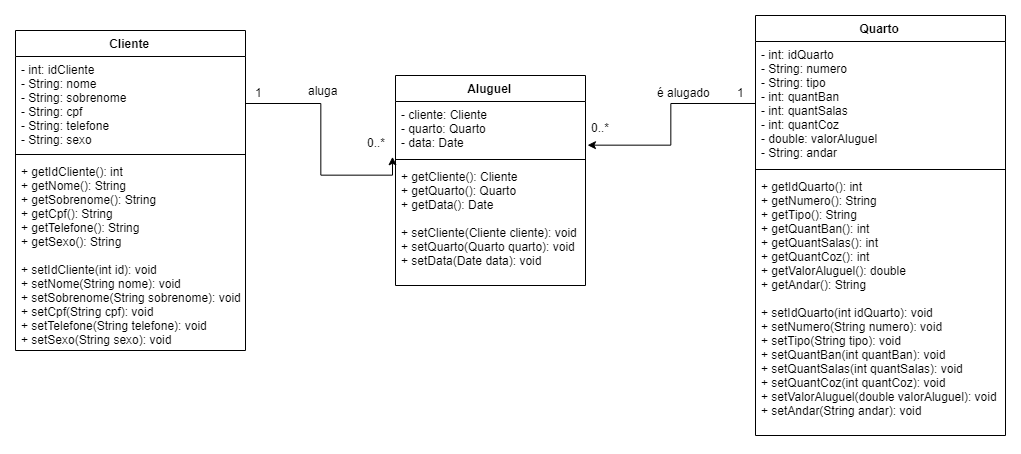

The diagram above was exported from draw.io. Its source (the exported page's mxGraphModel, read from the mxfile embedded in the PNG):
<mxGraphModel dx="1373" dy="827" grid="1" gridSize="10" guides="1" tooltips="1" connect="1" arrows="1" fold="1" page="1" pageScale="1" pageWidth="1100" pageHeight="850" background="#ffffff" math="0" shadow="0">
  <root>
    <mxCell id="0" />
    <mxCell id="1" parent="0" />
    <mxCell id="clVbn5NqjnXkQCoSRaxZ-1" value="Cliente" style="swimlane;fontStyle=1;align=center;verticalAlign=top;childLayout=stackLayout;horizontal=1;startSize=26;horizontalStack=0;resizeParent=1;resizeParentMax=0;resizeLast=0;collapsible=1;marginBottom=0;" parent="1" vertex="1">
      <mxGeometry x="40" y="190" width="230" height="320" as="geometry">
        <mxRectangle x="20" y="310" width="70" height="26" as="alternateBounds" />
      </mxGeometry>
    </mxCell>
    <mxCell id="clVbn5NqjnXkQCoSRaxZ-2" value="- int: idCliente&#10;- String: nome&#10;- String: sobrenome&#10;- String: cpf&#10;- String: telefone&#10;- String: sexo&#10;" style="text;strokeColor=none;fillColor=none;align=left;verticalAlign=top;spacingLeft=4;spacingRight=4;overflow=hidden;rotatable=0;points=[[0,0.5],[1,0.5]];portConstraint=eastwest;" parent="clVbn5NqjnXkQCoSRaxZ-1" vertex="1">
      <mxGeometry y="26" width="230" height="94" as="geometry" />
    </mxCell>
    <mxCell id="clVbn5NqjnXkQCoSRaxZ-3" value="" style="line;strokeWidth=1;fillColor=none;align=left;verticalAlign=middle;spacingTop=-1;spacingLeft=3;spacingRight=3;rotatable=0;labelPosition=right;points=[];portConstraint=eastwest;" parent="clVbn5NqjnXkQCoSRaxZ-1" vertex="1">
      <mxGeometry y="120" width="230" height="8" as="geometry" />
    </mxCell>
    <mxCell id="clVbn5NqjnXkQCoSRaxZ-4" value="+ getIdCliente(): int&#10;+ getNome(): String&#10;+ getSobrenome(): String&#10;+ getCpf(): String&#10;+ getTelefone(): String&#10;+ getSexo(): String&#10;&#10;+ setIdCliente(int id): void&#10;+ setNome(String nome): void&#10;+ setSobrenome(String sobrenome): void&#10;+ setCpf(String cpf): void&#10;+ setTelefone(String telefone): void&#10;+ setSexo(String sexo): void" style="text;strokeColor=none;fillColor=none;align=left;verticalAlign=top;spacingLeft=4;spacingRight=4;overflow=hidden;rotatable=0;points=[[0,0.5],[1,0.5]];portConstraint=eastwest;" parent="clVbn5NqjnXkQCoSRaxZ-1" vertex="1">
      <mxGeometry y="128" width="230" height="192" as="geometry" />
    </mxCell>
    <mxCell id="clVbn5NqjnXkQCoSRaxZ-13" value="Quarto" style="swimlane;fontStyle=1;align=center;verticalAlign=top;childLayout=stackLayout;horizontal=1;startSize=26;horizontalStack=0;resizeParent=1;resizeParentMax=0;resizeLast=0;collapsible=1;marginBottom=0;" parent="1" vertex="1">
      <mxGeometry x="780" y="175" width="250" height="420" as="geometry" />
    </mxCell>
    <mxCell id="clVbn5NqjnXkQCoSRaxZ-14" value="- int: idQuarto&#10;- String: numero&#10;- String: tipo&#10;- int: quantBan&#10;- int: quantSalas&#10;- int: quantCoz&#10;- double: valorAluguel&#10;- String: andar&#10;" style="text;strokeColor=none;fillColor=none;align=left;verticalAlign=top;spacingLeft=4;spacingRight=4;overflow=hidden;rotatable=0;points=[[0,0.5],[1,0.5]];portConstraint=eastwest;" parent="clVbn5NqjnXkQCoSRaxZ-13" vertex="1">
      <mxGeometry y="26" width="250" height="124" as="geometry" />
    </mxCell>
    <mxCell id="clVbn5NqjnXkQCoSRaxZ-15" value="" style="line;strokeWidth=1;fillColor=none;align=left;verticalAlign=middle;spacingTop=-1;spacingLeft=3;spacingRight=3;rotatable=0;labelPosition=right;points=[];portConstraint=eastwest;" parent="clVbn5NqjnXkQCoSRaxZ-13" vertex="1">
      <mxGeometry y="150" width="250" height="8" as="geometry" />
    </mxCell>
    <mxCell id="clVbn5NqjnXkQCoSRaxZ-16" value="+ getIdQuarto(): int&#10;+ getNumero(): String&#10;+ getTipo(): String&#10;+ getQuantBan(): int&#10;+ getQuantSalas(): int&#10;+ getQuantCoz(): int&#10;+ getValorAluguel(): double&#10;+ getAndar(): String&#10;&#10;+ setIdQuarto(int idQuarto): void&#10;+ setNumero(String numero): void&#10;+ setTipo(String tipo): void&#10;+ setQuantBan(int quantBan): void&#10;+ setQuantSalas(int quantSalas): void&#10;+ setQuantCoz(int quantCoz): void&#10;+ setValorAluguel(double valorAluguel): void&#10;+ setAndar(String andar): void&#10;" style="text;strokeColor=none;fillColor=none;align=left;verticalAlign=top;spacingLeft=4;spacingRight=4;overflow=hidden;rotatable=0;points=[[0,0.5],[1,0.5]];portConstraint=eastwest;" parent="clVbn5NqjnXkQCoSRaxZ-13" vertex="1">
      <mxGeometry y="158" width="250" height="262" as="geometry" />
    </mxCell>
    <mxCell id="clVbn5NqjnXkQCoSRaxZ-20" value="Aluguel&#10;" style="swimlane;fontStyle=1;align=center;verticalAlign=top;childLayout=stackLayout;horizontal=1;startSize=26;horizontalStack=0;resizeParent=1;resizeParentMax=0;resizeLast=0;collapsible=1;marginBottom=0;" parent="1" vertex="1">
      <mxGeometry x="420" y="235" width="190" height="210" as="geometry" />
    </mxCell>
    <mxCell id="clVbn5NqjnXkQCoSRaxZ-21" value="- cliente: Cliente&#10;- quarto: Quarto&#10;- data: Date&#10;" style="text;strokeColor=none;fillColor=none;align=left;verticalAlign=top;spacingLeft=4;spacingRight=4;overflow=hidden;rotatable=0;points=[[0,0.5],[1,0.5]];portConstraint=eastwest;" parent="clVbn5NqjnXkQCoSRaxZ-20" vertex="1">
      <mxGeometry y="26" width="190" height="54" as="geometry" />
    </mxCell>
    <mxCell id="clVbn5NqjnXkQCoSRaxZ-22" value="" style="line;strokeWidth=1;fillColor=none;align=left;verticalAlign=middle;spacingTop=-1;spacingLeft=3;spacingRight=3;rotatable=0;labelPosition=right;points=[];portConstraint=eastwest;" parent="clVbn5NqjnXkQCoSRaxZ-20" vertex="1">
      <mxGeometry y="80" width="190" height="8" as="geometry" />
    </mxCell>
    <mxCell id="clVbn5NqjnXkQCoSRaxZ-23" value="+ getCliente(): Cliente&#10;+ getQuarto(): Quarto&#10;+ getData(): Date&#10;&#10;+ setCliente(Cliente cliente): void&#10;+ setQuarto(Quarto quarto): void&#10;+ setData(Date data): void&#10;" style="text;strokeColor=none;fillColor=none;align=left;verticalAlign=top;spacingLeft=4;spacingRight=4;overflow=hidden;rotatable=0;points=[[0,0.5],[1,0.5]];portConstraint=eastwest;" parent="clVbn5NqjnXkQCoSRaxZ-20" vertex="1">
      <mxGeometry y="88" width="190" height="122" as="geometry" />
    </mxCell>
    <mxCell id="clVbn5NqjnXkQCoSRaxZ-30" style="edgeStyle=orthogonalEdgeStyle;rounded=0;orthogonalLoop=1;jettySize=auto;html=1;entryX=-0.012;entryY=1.034;entryDx=0;entryDy=0;entryPerimeter=0;" parent="1" source="clVbn5NqjnXkQCoSRaxZ-2" target="clVbn5NqjnXkQCoSRaxZ-21" edge="1">
      <mxGeometry relative="1" as="geometry" />
    </mxCell>
    <mxCell id="clVbn5NqjnXkQCoSRaxZ-32" style="edgeStyle=orthogonalEdgeStyle;rounded=0;orthogonalLoop=1;jettySize=auto;html=1;entryX=1.014;entryY=0.814;entryDx=0;entryDy=0;entryPerimeter=0;" parent="1" source="clVbn5NqjnXkQCoSRaxZ-14" target="clVbn5NqjnXkQCoSRaxZ-21" edge="1">
      <mxGeometry relative="1" as="geometry" />
    </mxCell>
    <mxCell id="clVbn5NqjnXkQCoSRaxZ-33" value="0..*" style="text;html=1;resizable=0;points=[];autosize=1;align=left;verticalAlign=top;spacingTop=-4;" parent="1" vertex="1">
      <mxGeometry x="390" y="293" width="30" height="20" as="geometry" />
    </mxCell>
    <mxCell id="clVbn5NqjnXkQCoSRaxZ-34" value="0..*" style="text;html=1;resizable=0;points=[];autosize=1;align=left;verticalAlign=top;spacingTop=-4;" parent="1" vertex="1">
      <mxGeometry x="614" y="278" width="30" height="20" as="geometry" />
    </mxCell>
    <mxCell id="clVbn5NqjnXkQCoSRaxZ-35" value="1" style="text;html=1;resizable=0;points=[];autosize=1;align=left;verticalAlign=top;spacingTop=-4;" parent="1" vertex="1">
      <mxGeometry x="760" y="243" width="20" height="20" as="geometry" />
    </mxCell>
    <mxCell id="clVbn5NqjnXkQCoSRaxZ-36" value="1" style="text;html=1;resizable=0;points=[];autosize=1;align=left;verticalAlign=top;spacingTop=-4;" parent="1" vertex="1">
      <mxGeometry x="278" y="243" width="20" height="20" as="geometry" />
    </mxCell>
    <mxCell id="fgmdlbNNMXBQInSftfBm-1" value="aluga" style="text;html=1;resizable=0;points=[];autosize=1;align=left;verticalAlign=top;spacingTop=-4;" parent="1" vertex="1">
      <mxGeometry x="331" y="241" width="40" height="20" as="geometry" />
    </mxCell>
    <mxCell id="fgmdlbNNMXBQInSftfBm-2" value="é alugado" style="text;html=1;resizable=0;points=[];autosize=1;align=left;verticalAlign=top;spacingTop=-4;" parent="1" vertex="1">
      <mxGeometry x="680" y="243" width="70" height="20" as="geometry" />
    </mxCell>
  </root>
</mxGraphModel>